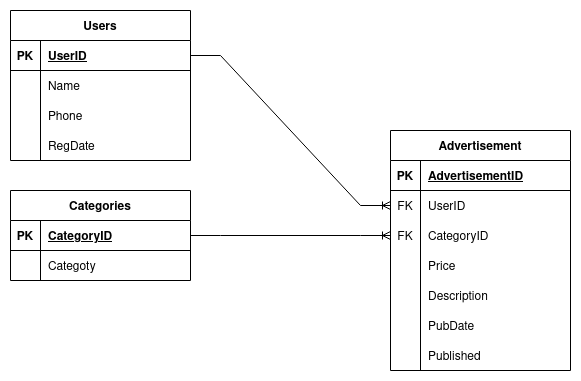

The diagram above was exported from draw.io. Its source (the exported page's mxGraphModel, read from the mxfile embedded in the PNG):
<mxGraphModel dx="1422" dy="792" grid="1" gridSize="10" guides="1" tooltips="1" connect="1" arrows="1" fold="1" page="1" pageScale="1" pageWidth="850" pageHeight="1100" math="0" shadow="0" extFonts="Permanent Marker^https://fonts.googleapis.com/css?family=Permanent+Marker">
  <root>
    <mxCell id="0" />
    <mxCell id="1" parent="0" />
    <mxCell id="JdDjDD6CB5HKxVGzu_l6-1" value="Users" style="shape=table;startSize=30;container=1;collapsible=1;childLayout=tableLayout;fixedRows=1;rowLines=0;fontStyle=1;align=center;resizeLast=1;" vertex="1" parent="1">
      <mxGeometry x="80" y="200" width="180" height="150" as="geometry" />
    </mxCell>
    <mxCell id="JdDjDD6CB5HKxVGzu_l6-2" value="" style="shape=partialRectangle;collapsible=0;dropTarget=0;pointerEvents=0;fillColor=none;top=0;left=0;bottom=1;right=0;points=[[0,0.5],[1,0.5]];portConstraint=eastwest;" vertex="1" parent="JdDjDD6CB5HKxVGzu_l6-1">
      <mxGeometry y="30" width="180" height="30" as="geometry" />
    </mxCell>
    <mxCell id="JdDjDD6CB5HKxVGzu_l6-3" value="PK" style="shape=partialRectangle;connectable=0;fillColor=none;top=0;left=0;bottom=0;right=0;fontStyle=1;overflow=hidden;" vertex="1" parent="JdDjDD6CB5HKxVGzu_l6-2">
      <mxGeometry width="30" height="30" as="geometry">
        <mxRectangle width="30" height="30" as="alternateBounds" />
      </mxGeometry>
    </mxCell>
    <mxCell id="JdDjDD6CB5HKxVGzu_l6-4" value="UserID" style="shape=partialRectangle;connectable=0;fillColor=none;top=0;left=0;bottom=0;right=0;align=left;spacingLeft=6;fontStyle=5;overflow=hidden;" vertex="1" parent="JdDjDD6CB5HKxVGzu_l6-2">
      <mxGeometry x="30" width="150" height="30" as="geometry">
        <mxRectangle width="150" height="30" as="alternateBounds" />
      </mxGeometry>
    </mxCell>
    <mxCell id="JdDjDD6CB5HKxVGzu_l6-5" value="" style="shape=partialRectangle;collapsible=0;dropTarget=0;pointerEvents=0;fillColor=none;top=0;left=0;bottom=0;right=0;points=[[0,0.5],[1,0.5]];portConstraint=eastwest;" vertex="1" parent="JdDjDD6CB5HKxVGzu_l6-1">
      <mxGeometry y="60" width="180" height="30" as="geometry" />
    </mxCell>
    <mxCell id="JdDjDD6CB5HKxVGzu_l6-6" value="" style="shape=partialRectangle;connectable=0;fillColor=none;top=0;left=0;bottom=0;right=0;editable=1;overflow=hidden;" vertex="1" parent="JdDjDD6CB5HKxVGzu_l6-5">
      <mxGeometry width="30" height="30" as="geometry">
        <mxRectangle width="30" height="30" as="alternateBounds" />
      </mxGeometry>
    </mxCell>
    <mxCell id="JdDjDD6CB5HKxVGzu_l6-7" value="Name" style="shape=partialRectangle;connectable=0;fillColor=none;top=0;left=0;bottom=0;right=0;align=left;spacingLeft=6;overflow=hidden;" vertex="1" parent="JdDjDD6CB5HKxVGzu_l6-5">
      <mxGeometry x="30" width="150" height="30" as="geometry">
        <mxRectangle width="150" height="30" as="alternateBounds" />
      </mxGeometry>
    </mxCell>
    <mxCell id="JdDjDD6CB5HKxVGzu_l6-8" value="" style="shape=partialRectangle;collapsible=0;dropTarget=0;pointerEvents=0;fillColor=none;top=0;left=0;bottom=0;right=0;points=[[0,0.5],[1,0.5]];portConstraint=eastwest;" vertex="1" parent="JdDjDD6CB5HKxVGzu_l6-1">
      <mxGeometry y="90" width="180" height="30" as="geometry" />
    </mxCell>
    <mxCell id="JdDjDD6CB5HKxVGzu_l6-9" value="" style="shape=partialRectangle;connectable=0;fillColor=none;top=0;left=0;bottom=0;right=0;editable=1;overflow=hidden;" vertex="1" parent="JdDjDD6CB5HKxVGzu_l6-8">
      <mxGeometry width="30" height="30" as="geometry">
        <mxRectangle width="30" height="30" as="alternateBounds" />
      </mxGeometry>
    </mxCell>
    <mxCell id="JdDjDD6CB5HKxVGzu_l6-10" value="Phone" style="shape=partialRectangle;connectable=0;fillColor=none;top=0;left=0;bottom=0;right=0;align=left;spacingLeft=6;overflow=hidden;" vertex="1" parent="JdDjDD6CB5HKxVGzu_l6-8">
      <mxGeometry x="30" width="150" height="30" as="geometry">
        <mxRectangle width="150" height="30" as="alternateBounds" />
      </mxGeometry>
    </mxCell>
    <mxCell id="JdDjDD6CB5HKxVGzu_l6-65" value="" style="shape=partialRectangle;collapsible=0;dropTarget=0;pointerEvents=0;fillColor=none;top=0;left=0;bottom=0;right=0;points=[[0,0.5],[1,0.5]];portConstraint=eastwest;" vertex="1" parent="JdDjDD6CB5HKxVGzu_l6-1">
      <mxGeometry y="120" width="180" height="30" as="geometry" />
    </mxCell>
    <mxCell id="JdDjDD6CB5HKxVGzu_l6-66" value="" style="shape=partialRectangle;connectable=0;fillColor=none;top=0;left=0;bottom=0;right=0;editable=1;overflow=hidden;" vertex="1" parent="JdDjDD6CB5HKxVGzu_l6-65">
      <mxGeometry width="30" height="30" as="geometry">
        <mxRectangle width="30" height="30" as="alternateBounds" />
      </mxGeometry>
    </mxCell>
    <mxCell id="JdDjDD6CB5HKxVGzu_l6-67" value="RegDate" style="shape=partialRectangle;connectable=0;fillColor=none;top=0;left=0;bottom=0;right=0;align=left;spacingLeft=6;overflow=hidden;" vertex="1" parent="JdDjDD6CB5HKxVGzu_l6-65">
      <mxGeometry x="30" width="150" height="30" as="geometry">
        <mxRectangle width="150" height="30" as="alternateBounds" />
      </mxGeometry>
    </mxCell>
    <mxCell id="JdDjDD6CB5HKxVGzu_l6-14" value="Categories" style="shape=table;startSize=30;container=1;collapsible=1;childLayout=tableLayout;fixedRows=1;rowLines=0;fontStyle=1;align=center;resizeLast=1;" vertex="1" parent="1">
      <mxGeometry x="80" y="380" width="180" height="90" as="geometry" />
    </mxCell>
    <mxCell id="JdDjDD6CB5HKxVGzu_l6-15" value="" style="shape=partialRectangle;collapsible=0;dropTarget=0;pointerEvents=0;fillColor=none;top=0;left=0;bottom=1;right=0;points=[[0,0.5],[1,0.5]];portConstraint=eastwest;" vertex="1" parent="JdDjDD6CB5HKxVGzu_l6-14">
      <mxGeometry y="30" width="180" height="30" as="geometry" />
    </mxCell>
    <mxCell id="JdDjDD6CB5HKxVGzu_l6-16" value="PK" style="shape=partialRectangle;connectable=0;fillColor=none;top=0;left=0;bottom=0;right=0;fontStyle=1;overflow=hidden;" vertex="1" parent="JdDjDD6CB5HKxVGzu_l6-15">
      <mxGeometry width="30" height="30" as="geometry">
        <mxRectangle width="30" height="30" as="alternateBounds" />
      </mxGeometry>
    </mxCell>
    <mxCell id="JdDjDD6CB5HKxVGzu_l6-17" value="CategoryID" style="shape=partialRectangle;connectable=0;fillColor=none;top=0;left=0;bottom=0;right=0;align=left;spacingLeft=6;fontStyle=5;overflow=hidden;" vertex="1" parent="JdDjDD6CB5HKxVGzu_l6-15">
      <mxGeometry x="30" width="150" height="30" as="geometry">
        <mxRectangle width="150" height="30" as="alternateBounds" />
      </mxGeometry>
    </mxCell>
    <mxCell id="JdDjDD6CB5HKxVGzu_l6-18" value="" style="shape=partialRectangle;collapsible=0;dropTarget=0;pointerEvents=0;fillColor=none;top=0;left=0;bottom=0;right=0;points=[[0,0.5],[1,0.5]];portConstraint=eastwest;" vertex="1" parent="JdDjDD6CB5HKxVGzu_l6-14">
      <mxGeometry y="60" width="180" height="30" as="geometry" />
    </mxCell>
    <mxCell id="JdDjDD6CB5HKxVGzu_l6-19" value="" style="shape=partialRectangle;connectable=0;fillColor=none;top=0;left=0;bottom=0;right=0;editable=1;overflow=hidden;" vertex="1" parent="JdDjDD6CB5HKxVGzu_l6-18">
      <mxGeometry width="30" height="30" as="geometry">
        <mxRectangle width="30" height="30" as="alternateBounds" />
      </mxGeometry>
    </mxCell>
    <mxCell id="JdDjDD6CB5HKxVGzu_l6-20" value="Categoty" style="shape=partialRectangle;connectable=0;fillColor=none;top=0;left=0;bottom=0;right=0;align=left;spacingLeft=6;overflow=hidden;" vertex="1" parent="JdDjDD6CB5HKxVGzu_l6-18">
      <mxGeometry x="30" width="150" height="30" as="geometry">
        <mxRectangle width="150" height="30" as="alternateBounds" />
      </mxGeometry>
    </mxCell>
    <mxCell id="JdDjDD6CB5HKxVGzu_l6-31" value="Advertisement" style="shape=table;startSize=30;container=1;collapsible=1;childLayout=tableLayout;fixedRows=1;rowLines=0;fontStyle=1;align=center;resizeLast=1;" vertex="1" parent="1">
      <mxGeometry x="460" y="320" width="180" height="240" as="geometry" />
    </mxCell>
    <mxCell id="JdDjDD6CB5HKxVGzu_l6-32" value="" style="shape=partialRectangle;collapsible=0;dropTarget=0;pointerEvents=0;fillColor=none;top=0;left=0;bottom=1;right=0;points=[[0,0.5],[1,0.5]];portConstraint=eastwest;" vertex="1" parent="JdDjDD6CB5HKxVGzu_l6-31">
      <mxGeometry y="30" width="180" height="30" as="geometry" />
    </mxCell>
    <mxCell id="JdDjDD6CB5HKxVGzu_l6-33" value="PK" style="shape=partialRectangle;connectable=0;fillColor=none;top=0;left=0;bottom=0;right=0;fontStyle=1;overflow=hidden;" vertex="1" parent="JdDjDD6CB5HKxVGzu_l6-32">
      <mxGeometry width="30" height="30" as="geometry">
        <mxRectangle width="30" height="30" as="alternateBounds" />
      </mxGeometry>
    </mxCell>
    <mxCell id="JdDjDD6CB5HKxVGzu_l6-34" value="AdvertisementID" style="shape=partialRectangle;connectable=0;fillColor=none;top=0;left=0;bottom=0;right=0;align=left;spacingLeft=6;fontStyle=5;overflow=hidden;" vertex="1" parent="JdDjDD6CB5HKxVGzu_l6-32">
      <mxGeometry x="30" width="150" height="30" as="geometry">
        <mxRectangle width="150" height="30" as="alternateBounds" />
      </mxGeometry>
    </mxCell>
    <mxCell id="JdDjDD6CB5HKxVGzu_l6-48" value="" style="shape=partialRectangle;collapsible=0;dropTarget=0;pointerEvents=0;fillColor=none;top=0;left=0;bottom=0;right=0;points=[[0,0.5],[1,0.5]];portConstraint=eastwest;" vertex="1" parent="JdDjDD6CB5HKxVGzu_l6-31">
      <mxGeometry y="60" width="180" height="30" as="geometry" />
    </mxCell>
    <mxCell id="JdDjDD6CB5HKxVGzu_l6-49" value="FK" style="shape=partialRectangle;connectable=0;fillColor=none;top=0;left=0;bottom=0;right=0;fontStyle=0;overflow=hidden;" vertex="1" parent="JdDjDD6CB5HKxVGzu_l6-48">
      <mxGeometry width="30" height="30" as="geometry">
        <mxRectangle width="30" height="30" as="alternateBounds" />
      </mxGeometry>
    </mxCell>
    <mxCell id="JdDjDD6CB5HKxVGzu_l6-50" value="UserID" style="shape=partialRectangle;connectable=0;fillColor=none;top=0;left=0;bottom=0;right=0;align=left;spacingLeft=6;fontStyle=0;overflow=hidden;" vertex="1" parent="JdDjDD6CB5HKxVGzu_l6-48">
      <mxGeometry x="30" width="150" height="30" as="geometry">
        <mxRectangle width="150" height="30" as="alternateBounds" />
      </mxGeometry>
    </mxCell>
    <mxCell id="JdDjDD6CB5HKxVGzu_l6-51" value="" style="shape=partialRectangle;collapsible=0;dropTarget=0;pointerEvents=0;fillColor=none;top=0;left=0;bottom=0;right=0;points=[[0,0.5],[1,0.5]];portConstraint=eastwest;" vertex="1" parent="JdDjDD6CB5HKxVGzu_l6-31">
      <mxGeometry y="90" width="180" height="30" as="geometry" />
    </mxCell>
    <mxCell id="JdDjDD6CB5HKxVGzu_l6-52" value="FK" style="shape=partialRectangle;connectable=0;fillColor=none;top=0;left=0;bottom=0;right=0;fontStyle=0;overflow=hidden;" vertex="1" parent="JdDjDD6CB5HKxVGzu_l6-51">
      <mxGeometry width="30" height="30" as="geometry">
        <mxRectangle width="30" height="30" as="alternateBounds" />
      </mxGeometry>
    </mxCell>
    <mxCell id="JdDjDD6CB5HKxVGzu_l6-53" value="CategoryID" style="shape=partialRectangle;connectable=0;fillColor=none;top=0;left=0;bottom=0;right=0;align=left;spacingLeft=6;fontStyle=0;overflow=hidden;" vertex="1" parent="JdDjDD6CB5HKxVGzu_l6-51">
      <mxGeometry x="30" width="150" height="30" as="geometry">
        <mxRectangle width="150" height="30" as="alternateBounds" />
      </mxGeometry>
    </mxCell>
    <mxCell id="JdDjDD6CB5HKxVGzu_l6-54" value="" style="shape=partialRectangle;collapsible=0;dropTarget=0;pointerEvents=0;fillColor=none;top=0;left=0;bottom=0;right=0;points=[[0,0.5],[1,0.5]];portConstraint=eastwest;" vertex="1" parent="JdDjDD6CB5HKxVGzu_l6-31">
      <mxGeometry y="120" width="180" height="30" as="geometry" />
    </mxCell>
    <mxCell id="JdDjDD6CB5HKxVGzu_l6-55" value="" style="shape=partialRectangle;connectable=0;fillColor=none;top=0;left=0;bottom=0;right=0;editable=1;overflow=hidden;" vertex="1" parent="JdDjDD6CB5HKxVGzu_l6-54">
      <mxGeometry width="30" height="30" as="geometry">
        <mxRectangle width="30" height="30" as="alternateBounds" />
      </mxGeometry>
    </mxCell>
    <mxCell id="JdDjDD6CB5HKxVGzu_l6-56" value="Price" style="shape=partialRectangle;connectable=0;fillColor=none;top=0;left=0;bottom=0;right=0;align=left;spacingLeft=6;overflow=hidden;" vertex="1" parent="JdDjDD6CB5HKxVGzu_l6-54">
      <mxGeometry x="30" width="150" height="30" as="geometry">
        <mxRectangle width="150" height="30" as="alternateBounds" />
      </mxGeometry>
    </mxCell>
    <mxCell id="JdDjDD6CB5HKxVGzu_l6-57" value="" style="shape=partialRectangle;collapsible=0;dropTarget=0;pointerEvents=0;fillColor=none;top=0;left=0;bottom=0;right=0;points=[[0,0.5],[1,0.5]];portConstraint=eastwest;" vertex="1" parent="JdDjDD6CB5HKxVGzu_l6-31">
      <mxGeometry y="150" width="180" height="30" as="geometry" />
    </mxCell>
    <mxCell id="JdDjDD6CB5HKxVGzu_l6-58" value="" style="shape=partialRectangle;connectable=0;fillColor=none;top=0;left=0;bottom=0;right=0;editable=1;overflow=hidden;" vertex="1" parent="JdDjDD6CB5HKxVGzu_l6-57">
      <mxGeometry width="30" height="30" as="geometry">
        <mxRectangle width="30" height="30" as="alternateBounds" />
      </mxGeometry>
    </mxCell>
    <mxCell id="JdDjDD6CB5HKxVGzu_l6-59" value="Description" style="shape=partialRectangle;connectable=0;fillColor=none;top=0;left=0;bottom=0;right=0;align=left;spacingLeft=6;overflow=hidden;" vertex="1" parent="JdDjDD6CB5HKxVGzu_l6-57">
      <mxGeometry x="30" width="150" height="30" as="geometry">
        <mxRectangle width="150" height="30" as="alternateBounds" />
      </mxGeometry>
    </mxCell>
    <mxCell id="JdDjDD6CB5HKxVGzu_l6-62" value="" style="shape=partialRectangle;collapsible=0;dropTarget=0;pointerEvents=0;fillColor=none;top=0;left=0;bottom=0;right=0;points=[[0,0.5],[1,0.5]];portConstraint=eastwest;" vertex="1" parent="JdDjDD6CB5HKxVGzu_l6-31">
      <mxGeometry y="180" width="180" height="30" as="geometry" />
    </mxCell>
    <mxCell id="JdDjDD6CB5HKxVGzu_l6-63" value="" style="shape=partialRectangle;connectable=0;fillColor=none;top=0;left=0;bottom=0;right=0;editable=1;overflow=hidden;" vertex="1" parent="JdDjDD6CB5HKxVGzu_l6-62">
      <mxGeometry width="30" height="30" as="geometry">
        <mxRectangle width="30" height="30" as="alternateBounds" />
      </mxGeometry>
    </mxCell>
    <mxCell id="JdDjDD6CB5HKxVGzu_l6-64" value="PubDate" style="shape=partialRectangle;connectable=0;fillColor=none;top=0;left=0;bottom=0;right=0;align=left;spacingLeft=6;overflow=hidden;" vertex="1" parent="JdDjDD6CB5HKxVGzu_l6-62">
      <mxGeometry x="30" width="150" height="30" as="geometry">
        <mxRectangle width="150" height="30" as="alternateBounds" />
      </mxGeometry>
    </mxCell>
    <mxCell id="JdDjDD6CB5HKxVGzu_l6-69" value="" style="shape=partialRectangle;collapsible=0;dropTarget=0;pointerEvents=0;fillColor=none;top=0;left=0;bottom=0;right=0;points=[[0,0.5],[1,0.5]];portConstraint=eastwest;" vertex="1" parent="JdDjDD6CB5HKxVGzu_l6-31">
      <mxGeometry y="210" width="180" height="30" as="geometry" />
    </mxCell>
    <mxCell id="JdDjDD6CB5HKxVGzu_l6-70" value="" style="shape=partialRectangle;connectable=0;fillColor=none;top=0;left=0;bottom=0;right=0;editable=1;overflow=hidden;" vertex="1" parent="JdDjDD6CB5HKxVGzu_l6-69">
      <mxGeometry width="30" height="30" as="geometry">
        <mxRectangle width="30" height="30" as="alternateBounds" />
      </mxGeometry>
    </mxCell>
    <mxCell id="JdDjDD6CB5HKxVGzu_l6-71" value="Published" style="shape=partialRectangle;connectable=0;fillColor=none;top=0;left=0;bottom=0;right=0;align=left;spacingLeft=6;overflow=hidden;" vertex="1" parent="JdDjDD6CB5HKxVGzu_l6-69">
      <mxGeometry x="30" width="150" height="30" as="geometry">
        <mxRectangle width="150" height="30" as="alternateBounds" />
      </mxGeometry>
    </mxCell>
    <mxCell id="JdDjDD6CB5HKxVGzu_l6-60" value="" style="edgeStyle=entityRelationEdgeStyle;fontSize=12;html=1;endArrow=ERoneToMany;rounded=0;entryX=0;entryY=0.5;entryDx=0;entryDy=0;" edge="1" parent="1" source="JdDjDD6CB5HKxVGzu_l6-2" target="JdDjDD6CB5HKxVGzu_l6-48">
      <mxGeometry width="100" height="100" relative="1" as="geometry">
        <mxPoint x="640" y="750" as="sourcePoint" />
        <mxPoint x="740" y="650" as="targetPoint" />
      </mxGeometry>
    </mxCell>
    <mxCell id="JdDjDD6CB5HKxVGzu_l6-61" value="" style="edgeStyle=entityRelationEdgeStyle;fontSize=12;html=1;endArrow=ERoneToMany;rounded=0;exitX=1;exitY=0.5;exitDx=0;exitDy=0;entryX=0;entryY=0.5;entryDx=0;entryDy=0;" edge="1" parent="1" source="JdDjDD6CB5HKxVGzu_l6-15" target="JdDjDD6CB5HKxVGzu_l6-51">
      <mxGeometry width="100" height="100" relative="1" as="geometry">
        <mxPoint x="320" y="700" as="sourcePoint" />
        <mxPoint x="420" y="600" as="targetPoint" />
      </mxGeometry>
    </mxCell>
  </root>
</mxGraphModel>